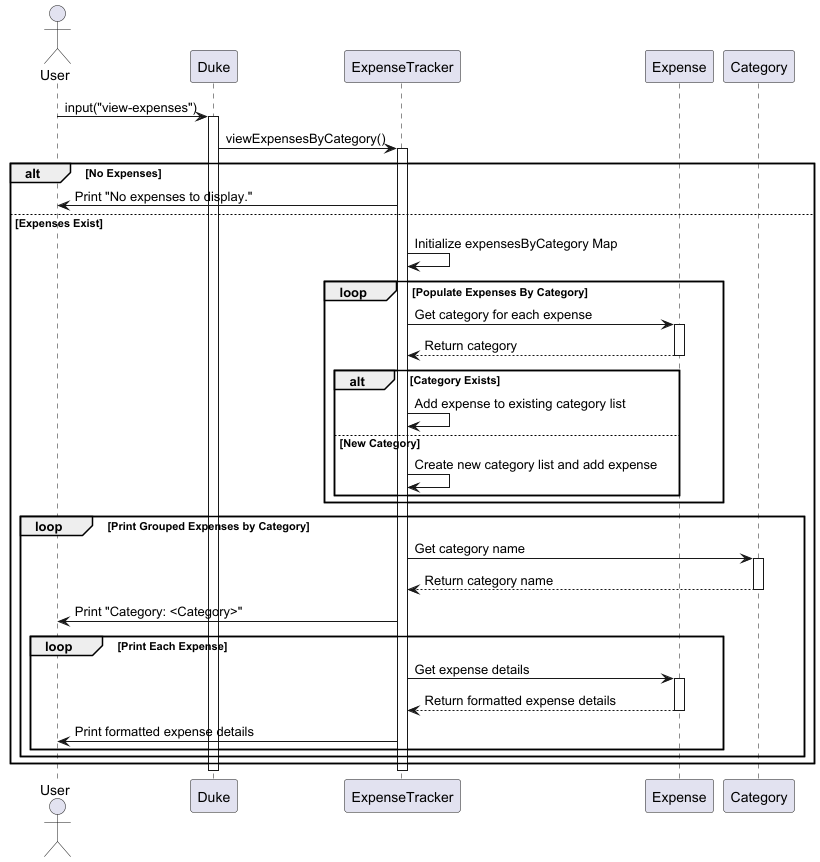

The diagram above was rendered by PlantUML. Its source (embedded in the PNG):
@startuml

actor User
participant Duke
participant ExpenseTracker
participant Expense
participant Category

User -> Duke : input("view-expenses")
activate Duke

Duke -> ExpenseTracker : viewExpensesByCategory()
activate ExpenseTracker

alt No Expenses
    ExpenseTracker -> User : Print "No expenses to display."
else Expenses Exist
    ExpenseTracker -> ExpenseTracker : Initialize expensesByCategory Map

    loop Populate Expenses By Category
        ExpenseTracker -> Expense : Get category for each expense
        activate Expense
        Expense --> ExpenseTracker : Return category
        deactivate Expense

        alt Category Exists
            ExpenseTracker -> ExpenseTracker : Add expense to existing category list
        else New Category
            ExpenseTracker -> ExpenseTracker : Create new category list and add expense
        end
    end

    loop Print Grouped Expenses by Category
        ExpenseTracker -> Category : Get category name
        activate Category
        Category --> ExpenseTracker : Return category name
        deactivate Category

        ExpenseTracker -> User : Print "Category: <Category>"

        loop Print Each Expense
            ExpenseTracker -> Expense : Get expense details
            activate Expense
            Expense --> ExpenseTracker : Return formatted expense details
            deactivate Expense

            ExpenseTracker -> User : Print formatted expense details
        end
    end
end
deactivate ExpenseTracker
deactivate Duke

@enduml